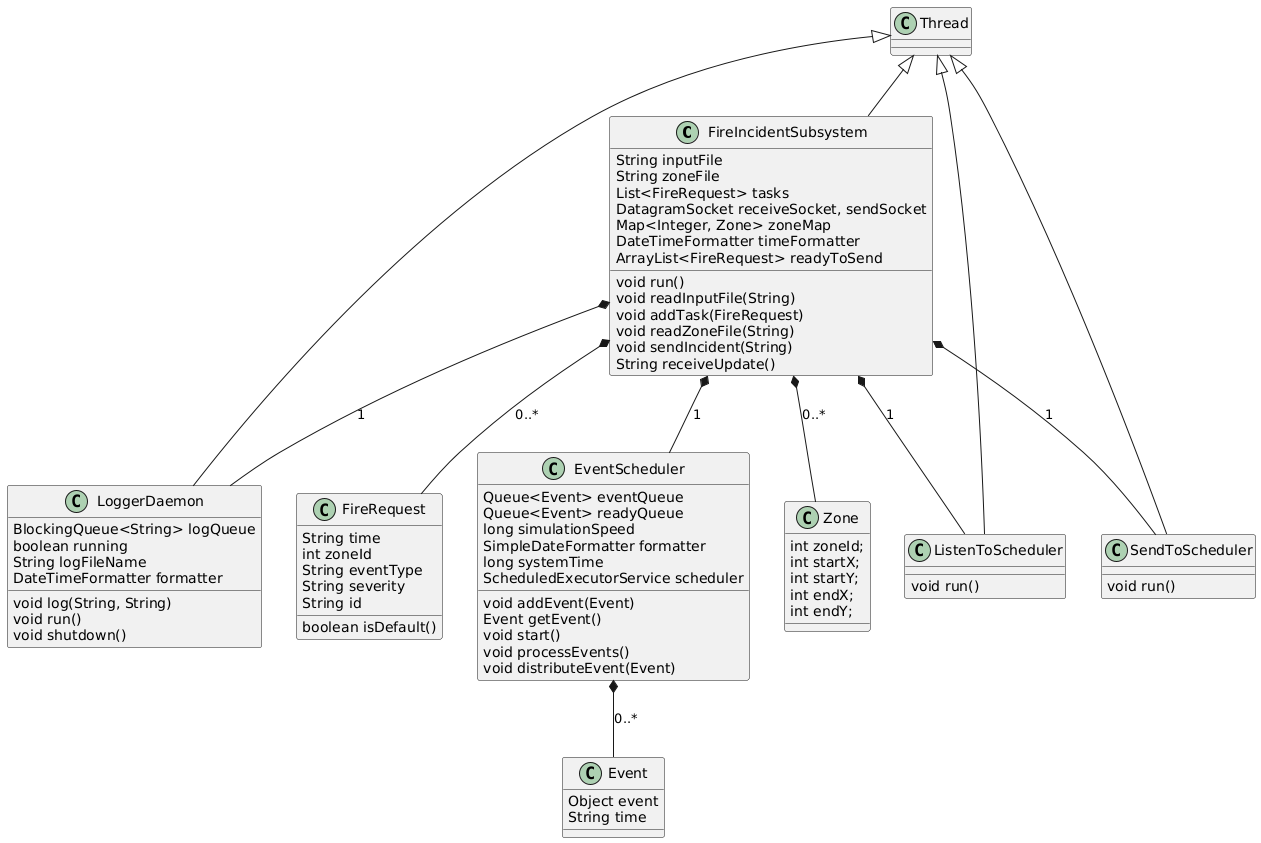

The diagram above was rendered by PlantUML. Its source (embedded in the PNG):
@startuml
class FireIncidentSubsystem {
  String inputFile
  String zoneFile
  List<FireRequest> tasks
  DatagramSocket receiveSocket, sendSocket
  Map<Integer, Zone> zoneMap
  DateTimeFormatter timeFormatter
  ArrayList<FireRequest> readyToSend
  void run()
  void readInputFile(String)
  void addTask(FireRequest)
  void readZoneFile(String)
  void sendIncident(String)
  String receiveUpdate()
}

class Zone {
  int zoneId;
  int startX;
  int startY;
  int endX;
  int endY;
}

class FireRequest {
  String time
  int zoneId
  String eventType
  String severity
  String id
  boolean isDefault()
}

class EventScheduler {
  Queue<Event> eventQueue
  Queue<Event> readyQueue
  long simulationSpeed
  SimpleDateFormatter formatter
  long systemTime
  ScheduledExecutorService scheduler
  void addEvent(Event)
  Event getEvent()
  void start()
  void processEvents()
  void distributeEvent(Event)
}

class Event {
  Object event
  String time
}

FireIncidentSubsystem *-- EventScheduler : 1
FireIncidentSubsystem *-- FireRequest : 0..*
FireIncidentSubsystem *-- Zone : 0..*
EventScheduler *-- Event : 0..*

class Thread {}

class LoggerDaemon {
  BlockingQueue<String> logQueue
  boolean running
  String logFileName
  DateTimeFormatter formatter
  void log(String, String)
  void run()
  void shutdown()
}

class ListenToScheduler {
  void run()
}

class SendToScheduler {
  void run()
}

Thread <|-- LoggerDaemon
Thread <|-- SendToScheduler
Thread <|-- ListenToScheduler
Thread <|-- FireIncidentSubsystem

FireIncidentSubsystem *-- ListenToScheduler : 1
FireIncidentSubsystem *-- SendToScheduler : 1
FireIncidentSubsystem *-- LoggerDaemon : 1
@enduml